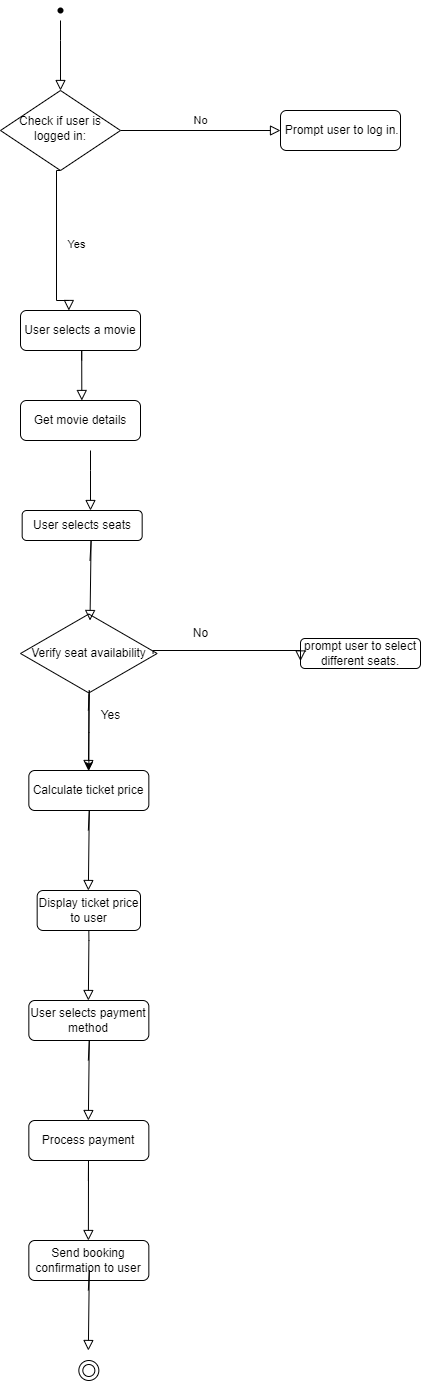

The diagram above was exported from draw.io. Its source (the exported page's mxGraphModel, read from the mxfile embedded in the PNG):
<mxGraphModel dx="2100" dy="1148" grid="1" gridSize="10" guides="1" tooltips="1" connect="1" arrows="1" fold="1" page="1" pageScale="1" pageWidth="827" pageHeight="1169" math="0" shadow="0">
  <root>
    <mxCell id="WIyWlLk6GJQsqaUBKTNV-0" />
    <mxCell id="WIyWlLk6GJQsqaUBKTNV-1" parent="WIyWlLk6GJQsqaUBKTNV-0" />
    <mxCell id="WIyWlLk6GJQsqaUBKTNV-2" value="" style="rounded=0;html=1;jettySize=auto;orthogonalLoop=1;fontSize=11;endArrow=block;endFill=0;endSize=8;strokeWidth=1;shadow=0;labelBackgroundColor=none;edgeStyle=orthogonalEdgeStyle;" parent="WIyWlLk6GJQsqaUBKTNV-1" target="WIyWlLk6GJQsqaUBKTNV-6" edge="1">
      <mxGeometry relative="1" as="geometry">
        <mxPoint x="210" y="100" as="sourcePoint" />
        <Array as="points">
          <mxPoint x="210" y="120" />
        </Array>
      </mxGeometry>
    </mxCell>
    <mxCell id="WIyWlLk6GJQsqaUBKTNV-4" value="Yes" style="rounded=0;html=1;jettySize=auto;orthogonalLoop=1;fontSize=11;endArrow=block;endFill=0;endSize=8;strokeWidth=1;shadow=0;labelBackgroundColor=none;edgeStyle=orthogonalEdgeStyle;entryX=0.433;entryY=-0.14;entryDx=0;entryDy=0;entryPerimeter=0;exitX=0.5;exitY=1;exitDx=0;exitDy=0;" parent="WIyWlLk6GJQsqaUBKTNV-1" source="WIyWlLk6GJQsqaUBKTNV-6" edge="1">
      <mxGeometry y="20" relative="1" as="geometry">
        <mxPoint as="offset" />
        <mxPoint x="206.38" y="255.59" as="sourcePoint" />
        <mxPoint x="218.34000000000003" y="389.99000000000007" as="targetPoint" />
        <Array as="points">
          <mxPoint x="206" y="250" />
          <mxPoint x="206" y="380" />
          <mxPoint x="218" y="380" />
        </Array>
      </mxGeometry>
    </mxCell>
    <mxCell id="WIyWlLk6GJQsqaUBKTNV-5" value="No" style="edgeStyle=orthogonalEdgeStyle;rounded=0;html=1;jettySize=auto;orthogonalLoop=1;fontSize=11;endArrow=block;endFill=0;endSize=8;strokeWidth=1;shadow=0;labelBackgroundColor=none;" parent="WIyWlLk6GJQsqaUBKTNV-1" source="WIyWlLk6GJQsqaUBKTNV-6" target="WIyWlLk6GJQsqaUBKTNV-7" edge="1">
      <mxGeometry y="10" relative="1" as="geometry">
        <mxPoint as="offset" />
      </mxGeometry>
    </mxCell>
    <mxCell id="WIyWlLk6GJQsqaUBKTNV-6" value="Check if user is logged in:" style="rhombus;whiteSpace=wrap;html=1;shadow=0;fontFamily=Helvetica;fontSize=12;align=center;strokeWidth=1;spacing=6;spacingTop=-4;" parent="WIyWlLk6GJQsqaUBKTNV-1" vertex="1">
      <mxGeometry x="150" y="170" width="120" height="80" as="geometry" />
    </mxCell>
    <mxCell id="WIyWlLk6GJQsqaUBKTNV-7" value="&amp;nbsp;Prompt user to log in." style="rounded=1;whiteSpace=wrap;html=1;fontSize=12;glass=0;strokeWidth=1;shadow=0;" parent="WIyWlLk6GJQsqaUBKTNV-1" vertex="1">
      <mxGeometry x="430" y="190" width="120" height="40" as="geometry" />
    </mxCell>
    <mxCell id="WIyWlLk6GJQsqaUBKTNV-11" value="User selects a movie" style="rounded=1;whiteSpace=wrap;html=1;fontSize=12;glass=0;strokeWidth=1;shadow=0;" parent="WIyWlLk6GJQsqaUBKTNV-1" vertex="1">
      <mxGeometry x="170" y="390" width="120" height="40" as="geometry" />
    </mxCell>
    <mxCell id="whhStnXDB2LqOG29hrQf-0" value="Get movie details" style="rounded=1;whiteSpace=wrap;html=1;" vertex="1" parent="WIyWlLk6GJQsqaUBKTNV-1">
      <mxGeometry x="170" y="480" width="120" height="40" as="geometry" />
    </mxCell>
    <mxCell id="whhStnXDB2LqOG29hrQf-1" value="User selects seats" style="rounded=1;whiteSpace=wrap;html=1;" vertex="1" parent="WIyWlLk6GJQsqaUBKTNV-1">
      <mxGeometry x="171.67" y="590" width="120" height="30" as="geometry" />
    </mxCell>
    <mxCell id="whhStnXDB2LqOG29hrQf-2" value="prompt user to select different seats." style="rounded=1;whiteSpace=wrap;html=1;" vertex="1" parent="WIyWlLk6GJQsqaUBKTNV-1">
      <mxGeometry x="450" y="718" width="120" height="30" as="geometry" />
    </mxCell>
    <mxCell id="whhStnXDB2LqOG29hrQf-40" value="" style="edgeStyle=orthogonalEdgeStyle;rounded=0;orthogonalLoop=1;jettySize=auto;html=1;" edge="1" parent="WIyWlLk6GJQsqaUBKTNV-1" source="whhStnXDB2LqOG29hrQf-3" target="whhStnXDB2LqOG29hrQf-5">
      <mxGeometry relative="1" as="geometry" />
    </mxCell>
    <mxCell id="whhStnXDB2LqOG29hrQf-3" value="Verify seat availability" style="html=1;whiteSpace=wrap;aspect=fixed;shape=isoRectangle;" vertex="1" parent="WIyWlLk6GJQsqaUBKTNV-1">
      <mxGeometry x="170.00000000000003" y="692" width="136.67" height="82" as="geometry" />
    </mxCell>
    <mxCell id="whhStnXDB2LqOG29hrQf-5" value="Calculate ticket price" style="rounded=1;whiteSpace=wrap;html=1;" vertex="1" parent="WIyWlLk6GJQsqaUBKTNV-1">
      <mxGeometry x="178.34" y="850" width="120" height="40" as="geometry" />
    </mxCell>
    <mxCell id="whhStnXDB2LqOG29hrQf-6" value="Display ticket price to user" style="rounded=1;whiteSpace=wrap;html=1;" vertex="1" parent="WIyWlLk6GJQsqaUBKTNV-1">
      <mxGeometry x="186.67000000000002" y="970" width="103.33" height="40" as="geometry" />
    </mxCell>
    <mxCell id="whhStnXDB2LqOG29hrQf-7" value="User selects payment method" style="rounded=1;whiteSpace=wrap;html=1;" vertex="1" parent="WIyWlLk6GJQsqaUBKTNV-1">
      <mxGeometry x="178.34" y="1080" width="120" height="40" as="geometry" />
    </mxCell>
    <mxCell id="whhStnXDB2LqOG29hrQf-8" value="Process payment" style="rounded=1;whiteSpace=wrap;html=1;" vertex="1" parent="WIyWlLk6GJQsqaUBKTNV-1">
      <mxGeometry x="178.34" y="1200" width="120" height="40" as="geometry" />
    </mxCell>
    <mxCell id="whhStnXDB2LqOG29hrQf-9" value="Send booking confirmation to user" style="rounded=1;whiteSpace=wrap;html=1;" vertex="1" parent="WIyWlLk6GJQsqaUBKTNV-1">
      <mxGeometry x="178.34000000000003" y="1320" width="120" height="40" as="geometry" />
    </mxCell>
    <mxCell id="whhStnXDB2LqOG29hrQf-14" value="" style="rounded=0;html=1;jettySize=auto;orthogonalLoop=1;fontSize=11;endArrow=block;endFill=0;endSize=8;strokeWidth=1;shadow=0;labelBackgroundColor=none;edgeStyle=orthogonalEdgeStyle;" edge="1" parent="WIyWlLk6GJQsqaUBKTNV-1">
      <mxGeometry x="0.4118" y="31" relative="1" as="geometry">
        <mxPoint as="offset" />
        <mxPoint x="231.16" y="440" as="sourcePoint" />
        <mxPoint x="231.32999999999998" y="480" as="targetPoint" />
        <Array as="points">
          <mxPoint x="231.16" y="430" />
          <mxPoint x="231.16" y="430" />
        </Array>
      </mxGeometry>
    </mxCell>
    <mxCell id="whhStnXDB2LqOG29hrQf-17" value="" style="rounded=0;html=1;jettySize=auto;orthogonalLoop=1;fontSize=11;endArrow=block;endFill=0;endSize=8;strokeWidth=1;shadow=0;labelBackgroundColor=none;edgeStyle=orthogonalEdgeStyle;" edge="1" parent="WIyWlLk6GJQsqaUBKTNV-1">
      <mxGeometry x="0.4118" y="31" relative="1" as="geometry">
        <mxPoint as="offset" />
        <mxPoint x="240" y="530" as="sourcePoint" />
        <mxPoint x="240" y="590" as="targetPoint" />
        <Array as="points">
          <mxPoint x="240" y="550" />
          <mxPoint x="240" y="550" />
        </Array>
      </mxGeometry>
    </mxCell>
    <mxCell id="whhStnXDB2LqOG29hrQf-22" value="" style="rounded=0;html=1;jettySize=auto;orthogonalLoop=1;fontSize=11;endArrow=block;endFill=0;endSize=8;strokeWidth=1;shadow=0;labelBackgroundColor=none;edgeStyle=orthogonalEdgeStyle;" edge="1" parent="WIyWlLk6GJQsqaUBKTNV-1">
      <mxGeometry x="0.4118" y="31" relative="1" as="geometry">
        <mxPoint as="offset" />
        <mxPoint x="239.51" y="640" as="sourcePoint" />
        <mxPoint x="239.51" y="700" as="targetPoint" />
        <Array as="points">
          <mxPoint x="240.51" y="640" />
          <mxPoint x="240.51" y="620" />
          <mxPoint x="239.51" y="620" />
        </Array>
      </mxGeometry>
    </mxCell>
    <mxCell id="whhStnXDB2LqOG29hrQf-23" value="" style="rounded=0;html=1;jettySize=auto;orthogonalLoop=1;fontSize=11;endArrow=block;endFill=0;endSize=8;strokeWidth=1;shadow=0;labelBackgroundColor=none;edgeStyle=orthogonalEdgeStyle;" edge="1" parent="WIyWlLk6GJQsqaUBKTNV-1">
      <mxGeometry x="0.4118" y="31" relative="1" as="geometry">
        <mxPoint as="offset" />
        <mxPoint x="237.84" y="790" as="sourcePoint" />
        <mxPoint x="237.84" y="850" as="targetPoint" />
        <Array as="points">
          <mxPoint x="238.84" y="790" />
          <mxPoint x="238.84" y="770" />
          <mxPoint x="237.84" y="770" />
        </Array>
      </mxGeometry>
    </mxCell>
    <mxCell id="whhStnXDB2LqOG29hrQf-25" value="" style="rounded=0;html=1;jettySize=auto;orthogonalLoop=1;fontSize=11;endArrow=block;endFill=0;endSize=8;strokeWidth=1;shadow=0;labelBackgroundColor=none;edgeStyle=orthogonalEdgeStyle;" edge="1" parent="WIyWlLk6GJQsqaUBKTNV-1">
      <mxGeometry x="0.4118" y="31" relative="1" as="geometry">
        <mxPoint as="offset" />
        <mxPoint x="237.84" y="910" as="sourcePoint" />
        <mxPoint x="237.84" y="970" as="targetPoint" />
        <Array as="points">
          <mxPoint x="238.84" y="910" />
          <mxPoint x="238.84" y="890" />
          <mxPoint x="237.84" y="890" />
        </Array>
      </mxGeometry>
    </mxCell>
    <mxCell id="whhStnXDB2LqOG29hrQf-27" value="" style="rounded=0;html=1;jettySize=auto;orthogonalLoop=1;fontSize=11;endArrow=block;endFill=0;endSize=8;strokeWidth=1;shadow=0;labelBackgroundColor=none;edgeStyle=orthogonalEdgeStyle;exitX=0.5;exitY=1;exitDx=0;exitDy=0;" edge="1" parent="WIyWlLk6GJQsqaUBKTNV-1" source="whhStnXDB2LqOG29hrQf-6">
      <mxGeometry x="0.4118" y="31" relative="1" as="geometry">
        <mxPoint as="offset" />
        <mxPoint x="237.84" y="1020" as="sourcePoint" />
        <mxPoint x="237.84" y="1080" as="targetPoint" />
        <Array as="points">
          <mxPoint x="238" y="1020" />
        </Array>
      </mxGeometry>
    </mxCell>
    <mxCell id="whhStnXDB2LqOG29hrQf-29" value="" style="rounded=0;html=1;jettySize=auto;orthogonalLoop=1;fontSize=11;endArrow=block;endFill=0;endSize=8;strokeWidth=1;shadow=0;labelBackgroundColor=none;edgeStyle=orthogonalEdgeStyle;" edge="1" parent="WIyWlLk6GJQsqaUBKTNV-1">
      <mxGeometry x="0.4118" y="31" relative="1" as="geometry">
        <mxPoint as="offset" />
        <mxPoint x="237.84" y="1140" as="sourcePoint" />
        <mxPoint x="237.84" y="1200" as="targetPoint" />
        <Array as="points">
          <mxPoint x="238.84" y="1140" />
          <mxPoint x="238.84" y="1120" />
          <mxPoint x="237.84" y="1120" />
        </Array>
      </mxGeometry>
    </mxCell>
    <mxCell id="whhStnXDB2LqOG29hrQf-30" value="" style="rounded=0;html=1;jettySize=auto;orthogonalLoop=1;fontSize=11;endArrow=block;endFill=0;endSize=8;strokeWidth=1;shadow=0;labelBackgroundColor=none;edgeStyle=orthogonalEdgeStyle;" edge="1" parent="WIyWlLk6GJQsqaUBKTNV-1">
      <mxGeometry x="0.4118" y="31" relative="1" as="geometry">
        <mxPoint as="offset" />
        <mxPoint x="237.88" y="1260" as="sourcePoint" />
        <mxPoint x="237.88" y="1320" as="targetPoint" />
        <Array as="points">
          <mxPoint x="238.88" y="1260" />
          <mxPoint x="238.88" y="1240" />
          <mxPoint x="237.88" y="1240" />
        </Array>
      </mxGeometry>
    </mxCell>
    <mxCell id="whhStnXDB2LqOG29hrQf-31" value="" style="rounded=0;html=1;jettySize=auto;orthogonalLoop=1;fontSize=11;endArrow=block;endFill=0;endSize=8;strokeWidth=1;shadow=0;labelBackgroundColor=none;edgeStyle=orthogonalEdgeStyle;" edge="1" parent="WIyWlLk6GJQsqaUBKTNV-1">
      <mxGeometry x="0.4118" y="31" relative="1" as="geometry">
        <mxPoint as="offset" />
        <mxPoint x="237.84" y="1370" as="sourcePoint" />
        <mxPoint x="237.84" y="1430" as="targetPoint" />
        <Array as="points">
          <mxPoint x="238.84" y="1370" />
          <mxPoint x="238.84" y="1350" />
          <mxPoint x="237.84" y="1350" />
        </Array>
      </mxGeometry>
    </mxCell>
    <mxCell id="whhStnXDB2LqOG29hrQf-33" value="" style="shape=waypoint;sketch=0;fillStyle=solid;size=6;pointerEvents=1;points=[];fillColor=none;resizable=0;rotatable=0;perimeter=centerPerimeter;snapToPoint=1;" vertex="1" parent="WIyWlLk6GJQsqaUBKTNV-1">
      <mxGeometry x="200" y="80" width="20" height="20" as="geometry" />
    </mxCell>
    <mxCell id="whhStnXDB2LqOG29hrQf-35" value="" style="ellipse;shape=doubleEllipse;whiteSpace=wrap;html=1;aspect=fixed;" vertex="1" parent="WIyWlLk6GJQsqaUBKTNV-1">
      <mxGeometry x="228.34" y="1440" width="20" height="20" as="geometry" />
    </mxCell>
    <mxCell id="whhStnXDB2LqOG29hrQf-37" value="Yes" style="text;html=1;align=center;verticalAlign=middle;resizable=0;points=[];autosize=1;strokeColor=none;fillColor=none;" vertex="1" parent="WIyWlLk6GJQsqaUBKTNV-1">
      <mxGeometry x="240" y="780" width="40" height="30" as="geometry" />
    </mxCell>
    <mxCell id="whhStnXDB2LqOG29hrQf-39" value="No" style="text;html=1;align=center;verticalAlign=middle;resizable=0;points=[];autosize=1;strokeColor=none;fillColor=none;" vertex="1" parent="WIyWlLk6GJQsqaUBKTNV-1">
      <mxGeometry x="330" y="698" width="40" height="30" as="geometry" />
    </mxCell>
    <mxCell id="whhStnXDB2LqOG29hrQf-41" value="" style="rounded=0;html=1;jettySize=auto;orthogonalLoop=1;fontSize=11;endArrow=block;endFill=0;endSize=8;strokeWidth=1;shadow=0;labelBackgroundColor=none;edgeStyle=orthogonalEdgeStyle;entryX=0;entryY=0.75;entryDx=0;entryDy=0;exitX=0.97;exitY=0.5;exitDx=0;exitDy=0;exitPerimeter=0;" edge="1" parent="WIyWlLk6GJQsqaUBKTNV-1" source="whhStnXDB2LqOG29hrQf-3" target="whhStnXDB2LqOG29hrQf-2">
      <mxGeometry x="0.4118" y="31" relative="1" as="geometry">
        <mxPoint as="offset" />
        <mxPoint x="310" y="730" as="sourcePoint" />
        <mxPoint x="370" y="820" as="targetPoint" />
        <Array as="points">
          <mxPoint x="303" y="730" />
          <mxPoint x="450" y="730" />
        </Array>
      </mxGeometry>
    </mxCell>
  </root>
</mxGraphModel>